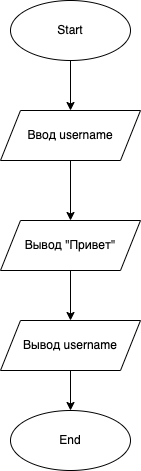

The diagram above was exported from draw.io. Its source (the exported page's mxGraphModel, read from the mxfile embedded in the PNG):
<mxGraphModel dx="947" dy="242" grid="1" gridSize="10" guides="1" tooltips="1" connect="1" arrows="1" fold="1" page="1" pageScale="1" pageWidth="827" pageHeight="1169" math="0" shadow="0">
  <root>
    <mxCell id="0" />
    <mxCell id="1" parent="0" />
    <mxCell id="6" value="" style="edgeStyle=none;html=1;" edge="1" parent="1" source="2" target="3">
      <mxGeometry relative="1" as="geometry" />
    </mxCell>
    <mxCell id="2" value="Start" style="ellipse;whiteSpace=wrap;html=1;" vertex="1" parent="1">
      <mxGeometry x="340" y="40" width="120" height="60" as="geometry" />
    </mxCell>
    <mxCell id="7" value="" style="edgeStyle=none;html=1;" edge="1" parent="1" source="3" target="4">
      <mxGeometry relative="1" as="geometry" />
    </mxCell>
    <mxCell id="3" value="Ввод username" style="shape=parallelogram;perimeter=parallelogramPerimeter;whiteSpace=wrap;html=1;fixedSize=1;" vertex="1" parent="1">
      <mxGeometry x="330" y="150" width="140" height="50" as="geometry" />
    </mxCell>
    <mxCell id="8" value="" style="edgeStyle=none;html=1;" edge="1" parent="1" source="4" target="5">
      <mxGeometry relative="1" as="geometry" />
    </mxCell>
    <mxCell id="4" value="Вывод &quot;Привет&quot;" style="shape=parallelogram;perimeter=parallelogramPerimeter;whiteSpace=wrap;html=1;fixedSize=1;" vertex="1" parent="1">
      <mxGeometry x="330" y="260" width="140" height="50" as="geometry" />
    </mxCell>
    <mxCell id="10" value="" style="edgeStyle=none;html=1;" edge="1" parent="1" source="5" target="9">
      <mxGeometry relative="1" as="geometry" />
    </mxCell>
    <mxCell id="5" value="Вывод username" style="shape=parallelogram;perimeter=parallelogramPerimeter;whiteSpace=wrap;html=1;fixedSize=1;" vertex="1" parent="1">
      <mxGeometry x="330" y="360" width="140" height="50" as="geometry" />
    </mxCell>
    <mxCell id="9" value="End" style="ellipse;whiteSpace=wrap;html=1;" vertex="1" parent="1">
      <mxGeometry x="340" y="450" width="120" height="60" as="geometry" />
    </mxCell>
  </root>
</mxGraphModel>